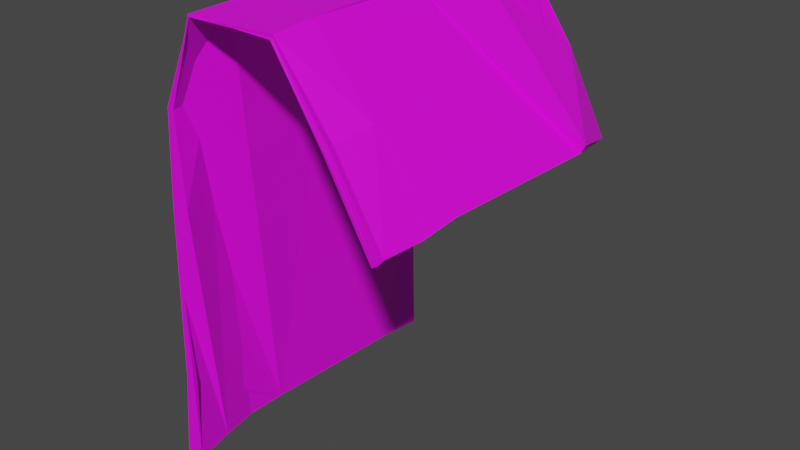 # Source: towel.blend  (saved by Blender 2.92.15; exported with 4.5.12 LTS)
import bpy
from mathutils import Matrix  # noqa: F401  (used for matrix-valued properties, if any)

bpy.ops.wm.read_factory_settings(use_empty=True)
scene = bpy.context.scene
scene.name = 'Scene'

# ---- collections
col_collection = bpy.data.collections.new('Collection'); scene.collection.children.link(col_collection)

# ---- images (referenced by path relative to the original .blend; pixels are not part of the script)
import os
ASSET_DIR = os.environ.get("B2B_ASSET_DIR", "")  # directory of the original .blend (textures are referenced by path, not embedded)
HERE = os.path.dirname(os.path.abspath(__file__))  # packed textures are extracted next to this script under _unpacked/

def load_image(name, relpath, width, height, colorspace="sRGB"):
    """Load a texture the original file referenced (path relative to the .blend, or extracted next to this script)."""
    p = next((c for c in (os.path.join(HERE, relpath), os.path.join(ASSET_DIR, relpath)) if relpath and os.path.exists(c)), "")
    if p:
        img = bpy.data.images.load(p, check_existing=True)
        img.name = name
    else:  # same state as the original file: an image datablock whose file is absent (Cycles renders it pink)
        img = bpy.data.images.new(name, width, height)
        img.source = "FILE"
        img.filepath = "//" + (relpath or name)
    img.colorspace_settings.name = colorspace
    return img
img_industrial_door_jpg = load_image('industrial_door.jpg', 'industrial_door.jpg', 1024, 1024, 'sRGB')

# ---- materials (node trees are filled in below, after node groups)
mat_material_001 = bpy.data.materials.new('Material.001')
mat_material_001.use_transparent_shadow = False

# ---- material node trees
mat_material_001.use_nodes = True; mat_material_001.node_tree.nodes.clear()
_N = mat_material_001.node_tree.nodes; _L = mat_material_001.node_tree.links
n0 = _N.new('ShaderNodeBsdfPrincipled'); n0.name = 'Principled BSDF'; n0.location = (10, 300)
n0.distribution = 'GGX'
n0.subsurface_method = 'BURLEY'
n0.inputs[3].default_value = 1.45
n0.inputs[27].default_value = (0.0, 0.0, 0.0, 1.0)
n0.inputs[28].default_value = 1.0
n1 = _N.new('ShaderNodeOutputMaterial'); n1.name = 'Material Output'; n1.location = (300, 300)
n2 = _N.new('ShaderNodeTexImage'); n2.name = 'Image Texture'; n2.location = (-372, 251)
n2.image = img_industrial_door_jpg
_L.new(n0.outputs[0], n1.inputs[0])
_L.new(n2.outputs[0], n0.inputs[0])
n1.is_active_output = True

# ---- world
world_world = bpy.data.worlds.new('World'); scene.world = world_world
world_world.use_nodes = True; world_world.node_tree.nodes.clear()
_N = world_world.node_tree.nodes; _L = world_world.node_tree.links
n0 = _N.new('ShaderNodeOutputWorld'); n0.name = 'World Output'; n0.location = (300, 300)
n1 = _N.new('ShaderNodeBackground'); n1.name = 'Background'; n1.location = (10, 300)
n1.inputs[0].default_value = (0.05088, 0.05088, 0.05088, 1.0)
_L.new(n1.outputs[0], n0.inputs[0])
n0.is_active_output = True
world_world.color = (0.05088, 0.05088, 0.05088)
world_world.use_sun_shadow = False
world_world.sun_shadow_jitter_overblur = 0.0

# ---- meshes
me_cube_001 = bpy.data.meshes.new('Cube.001')
me_cube_001.from_pydata([(-0.4435, -0.9948, 25.75), (-0.4675, 0.9907, 24.65), (0.2227, -1.005, 56.59), (0.2278, 0.9933, 56.6), (0.1764, 0.9913, 56.76), (-0.4241, -0.9933, 26.43), (-0.4499, 0.9906, 25.4), (0.1521, 0.9938, 18.2), (0.1824, -1.005, 17.9), (-0.522, -0.5041, 22.91), (-0.1835, 0.9953, 8.774), (-0.4392, 0.9907, 25.69), (-0.1828, -1.007, 9.28), (-0.1867, -0.005959, 8.555), (-0.1827, 0.9949, 9.099), (-0.5104, -0.5035, 23.8), (-0.1832, 0.9945, 8.968), (0.1816, 0.9921, 37.41), (0.1873, -1.003, 37.36), (-0.1832, -1.006, 9.431), (-0.1868, 0.4945, 8.294), (-0.1895, -0.506, 8.325), (-0.4068, -0.9919, 26.78), (-0.4631, 0.9907, 24.84), (-0.3404, 0.9942, 16.33), (0.2483, 0.744, 56.48), (0.1874, -0.7542, 56.59), (-0.2909, -0.9981, 18.19), (-0.4292, -0.9935, 26.27), (-0.4447, 0.9907, 25.55), (0.1875, 0.9937, 27.62), (0.07248, 0.993, 9.052), (0.1674, -0.7553, 17.92), (0.05839, -0.005709, 9.384), (-0.3102, -1.0, 17.84), (0.1705, 0.9948, 18.03), (-0.4715, -0.004844, 24.49), (-0.4185, -0.9932, 26.56), (-0.4546, 0.9905, 25.22), (0.1392, 0.9901, 27.83), (0.1959, -1.005, 27.58), (-0.4387, -0.9943, 25.92), (-0.4338, 0.99, 25.82), (0.1985, 0.7425, 56.61), (0.1775, -1.004, 56.76), (-0.3276, -1.003, 17.19), (0.1659, 0.7442, 17.94), (0.06244, -0.005707, 9.241), (0.06544, -1.005, 9.25), (0.1618, -1.009, 18.11), (0.2163, -0.2557, 56.83), (0.2275, -0.005736, 56.79), (-0.3245, 0.9926, 17.05), (-0.5049, -0.5033, 23.94), (-0.3152, 0.9977, 17.29), (-0.1776, 1.001, 9.233), (0.2224, 0.4941, 56.83), (0.1594, -1.008, 27.79), (-0.1865, 0.2443, 8.54), (-0.1858, 0.745, 8.42), (0.06236, 0.4934, 8.492), (-0.1837, -0.757, 9.004), (-0.186, -0.2563, 8.348), (-0.1889, 0.2453, 8.256), (-0.1823, 0.7462, 8.824), (-0.1868, -0.7563, 8.722), (-0.1901, -0.2556, 8.54), (0.05977, -0.5043, 8.446), (-0.3602, -0.506, 15.57), (-0.3003, -1.005, 18.05), (-0.1804, -1.011, 9.56), (0.2086, -0.5056, 56.8), (-0.4794, 0.4939, 24.1), (-0.4727, 0.2451, 24.42), (-0.4757, 0.7433, 24.63), (0.206, -0.7556, 56.86), (0.06923, -1.01, 9.13), (0.0594, -0.2551, 8.965), (0.06337, -0.7546, 8.999), (0.06788, 0.7433, 8.876), (0.06034, 0.2438, 9.072), (0.06399, 0.7441, 9.016), (-0.3496, 0.7446, 15.85), (-0.3232, -1.003, 17.37), (0.2302, 0.7441, 56.79), (0.2195, 0.2442, 56.81), (0.2032, 0.9935, 47.0), (-0.3288, 0.9907, 16.88), (-0.3364, 0.9945, 16.52), (0.06639, 0.9988, 9.251), (-0.3104, 0.9953, 17.42), (-0.4467, -0.7469, 25.33), (-0.4814, -0.2545, 24.31), (-0.3148, -0.9982, 17.69), (0.06308, 0.2441, 8.932), (-0.3388, -0.7548, 16.53), (0.1645, 0.9907, 47.15), (-0.4631, 0.7428, 24.75)], [], [(17, 4, 96), (26, 2, 18, 40, 8, 48, 78, 67, 77, 47, 94, 60, 81, 89, 35, 30, 86, 3, 25, 84, 56, 85, 51, 75), (69, 27, 22), (68, 53, 91, 22, 27, 19, 65, 95), (93, 34, 5, 28), (51, 50, 71, 75), (52, 54, 14), (89, 7, 35), (87, 52, 14, 16), (30, 39, 17), (15, 53, 92, 36, 73, 72, 74, 11, 29, 6, 38, 23, 1, 82, 24, 10, 59, 20, 58, 13, 62, 21, 68, 9, 0, 41, 28, 5), (22, 91, 37), (26, 32, 49, 57, 18, 44), (84, 43, 46, 7, 31, 79, 60, 80, 33, 77, 67, 78, 76, 49, 32, 26, 75, 71, 51, 85, 56), (40, 57, 49), (68, 21, 61, 12, 45), (80, 63, 13, 33), (79, 64, 20, 60), (23, 38, 87, 88), (78, 65, 19, 76), (77, 66, 21, 67), (34, 69, 37), (76, 19, 70), (5, 37, 91, 53, 15), (48, 76, 70, 19), (49, 76, 48), (34, 37, 5), (19, 69, 34), (74, 97, 42, 11), (9, 68, 45, 0), (33, 13, 66, 77), (67, 21, 65, 78), (86, 30, 17, 96, 4, 3), (31, 55, 64, 79), (60, 20, 63, 80), (62, 77, 67, 21), (13, 47, 77, 62), (59, 81, 60, 20), (10, 89, 81, 59), (1, 24, 82), (87, 16, 88), (48, 19, 12), (8, 49, 48), (45, 83, 41, 0), (12, 19, 83, 45), (40, 49, 8), (18, 57, 40), (83, 93, 28, 41), (4, 17, 39, 7, 46, 43), (35, 7, 39, 30), (38, 6, 52, 87), (24, 88, 16, 10), (1, 23, 88, 24), (10, 16, 89), (54, 90, 55, 14), (11, 42, 90, 54), (6, 29, 52), (29, 11, 54, 52), (89, 31, 7), (14, 31, 89), (26, 75, 44, 2), (75, 26, 44), (14, 55, 31), (16, 14, 89), (90, 42, 97, 64, 55), (19, 93, 83), (68, 21, 66, 13, 63, 20, 64, 97, 72, 73, 36, 92, 53), (19, 34, 93), (58, 94, 47, 13), (20, 60, 94, 58), (61, 78, 48, 12), (21, 67, 78, 61), (21, 68, 95, 65), (69, 22, 37), (19, 70, 69), (70, 19, 27, 69), (72, 97, 74), (4, 43, 84), (3, 4, 84, 25), (2, 44, 18)])
_uv = me_cube_001.uv_layers.new(name='UVMap')
_uv.uv.foreach_set('vector', [0.625, 0.4375, 0.5938, 0.5, 0.5625, 0.4688, 0.375, 0.7188, 0.375, 0.75, 0.3125, 0.75, 0.2812, 0.75, 0.25, 0.75, 0.2188, 0.75, 0.2188, 0.7188, 0.2188, 0.6875, 0.2188, 0.6562, 0.2188, 0.625, 0.2188, 0.5938, 0.2188, 0.5625, 0.2188, 0.5312, 0.2188, 0.5, 0.25, 0.5, 0.2812, 0.5, 0.3438, 0.5, 0.375, 0.5, 0.375, 0.5312, 0.4688, 0.5312, 0.4688, 0.5625, 0.4688, 0.5938, 0.4688, 0.625, 0.4688, 0.7188, 0.5938, 0.9688, 0.625, 0.9688, 0.5938, 1.0, 0.8438, 0.6875, 0.875, 0.6875, 0.875, 0.7188, 0.875, 0.75, 0.8438, 0.75, 0.8125, 0.75, 0.8125, 0.7188, 0.8438, 0.7188, 0.4688, 0.9688, 0.5, 0.9688, 0.5, 1.0, 0.4688, 1.0, 0.5, 0.625, 0.5, 0.6562, 0.5, 0.6875, 0.4688, 0.7188, 0.5312, 0.2812, 0.5625, 0.2812, 0.5312, 0.3125, 0.4375, 0.3438, 0.4375, 0.375, 0.4062, 0.375, 0.4688, 0.2812, 0.5, 0.2812, 0.5, 0.3125, 0.4688, 0.3125, 0.4062, 0.4062, 0.4375, 0.4062, 0.4375, 0.4375, 0.5, 0.0625, 0.5312, 0.0625, 0.5312, 0.09375, 0.5312, 0.125, 0.5312, 0.1562, 0.5312, 0.1875, 0.5625, 0.2188, 0.5625, 0.25, 0.5312, 0.25, 0.5, 0.25, 0.4688, 0.25, 0.4062, 0.25, 0.375, 0.25, 0.1562, 0.5312, 0.1562, 0.5, 0.1875, 0.5, 0.1875, 0.5312, 0.1875, 0.5625, 0.1875, 0.5938, 0.1875, 0.625, 0.1875, 0.6562, 0.1875, 0.6875, 0.1562, 0.6875, 0.375, 0.0625, 0.375, 0.0, 0.4062, 0.0, 0.4688, 0.0, 0.5, 0.0, 0.625, 0.0, 0.5625, 0.03125, 0.5625, 0.0, 0.625, 0.7188, 0.75, 0.7188, 0.75, 0.75, 0.7188, 0.75, 0.6875, 0.75, 0.625, 0.75, 0.5625, 0.5312, 0.625, 0.5312, 0.75, 0.5312, 0.75, 0.5, 0.7812, 0.5, 0.7812, 0.5312, 0.7812, 0.5625, 0.7812, 0.5938, 0.7812, 0.625, 0.7812, 0.6562, 0.7812, 0.6875, 0.7812, 0.7188, 0.7812, 0.75, 0.75, 0.75, 0.75, 0.7188, 0.625, 0.7188, 0.5312, 0.7188, 0.5312, 0.6875, 0.5312, 0.625, 0.5312, 0.5938, 0.5312, 0.5625, 0.4062, 0.8438, 0.4375, 0.8438, 0.4062, 0.875, 0.1562, 0.6875, 0.1875, 0.6875, 0.1875, 0.7188, 0.1875, 0.75, 0.1562, 0.75, 0.7812, 0.5938, 0.8125, 0.5938, 0.8125, 0.625, 0.7812, 0.625, 0.7812, 0.5312, 0.8125, 0.5312, 0.8125, 0.5625, 0.7812, 0.5625, 0.4062, 0.25, 0.4688, 0.25, 0.4688, 0.2812, 0.4062, 0.2812, 0.7812, 0.7188, 0.8125, 0.7188, 0.8125, 0.75, 0.7812, 0.75, 0.7812, 0.6562, 0.8125, 0.6562, 0.8125, 0.6875, 0.7812, 0.6875, 0.5312, 0.9688, 0.5625, 0.9688, 0.5312, 1.0, 0.625, 0.9062, 0.625, 0.9375, 0.5938, 0.9375, 0.5, 0.0, 0.5625, 0.0, 0.5625, 0.03125, 0.5312, 0.0625, 0.5, 0.0625, 0.5625, 0.9062, 0.5938, 0.9062, 0.5938, 0.9375, 0.5625, 0.9375, 0.5938, 0.875, 0.5938, 0.9062, 0.5625, 0.9062, 0.5312, 0.9688, 0.5312, 1.0, 0.5, 1.0, 0.5625, 0.9375, 0.5625, 0.9688, 0.5312, 0.9688, 0.5625, 0.2188, 0.625, 0.2188, 0.5938, 0.25, 0.5625, 0.25, 0.125, 0.6875, 0.1562, 0.6875, 0.1562, 0.75, 0.125, 0.75, 0.7812, 0.625, 0.8125, 0.625, 0.8125, 0.6562, 0.7812, 0.6562, 0.7812, 0.6875, 0.8125, 0.6875, 0.8125, 0.7188, 0.7812, 0.7188, 0.375, 0.4688, 0.4062, 0.4062, 0.4688, 0.4375, 0.4375, 0.4688, 0.4375, 0.5, 0.4062, 0.5, 0.7812, 0.5, 0.8125, 0.5, 0.8125, 0.5312, 0.7812, 0.5312, 0.7812, 0.5625, 0.8125, 0.5625, 0.8125, 0.5938, 0.7812, 0.5938, 0.1875, 0.6562, 0.2188, 0.6562, 0.2188, 0.6875, 0.1875, 0.6875, 0.1875, 0.625, 0.2188, 0.625, 0.2188, 0.6562, 0.1875, 0.6562, 0.1875, 0.5312, 0.2188, 0.5312, 0.2188, 0.5625, 0.1875, 0.5625, 0.1875, 0.5, 0.2188, 0.5, 0.2188, 0.5312, 0.1875, 0.5312, 0.125, 0.5, 0.1562, 0.5, 0.1562, 0.5312, 0.4688, 0.2812, 0.4062, 0.3125, 0.4062, 0.2812, 0.4062, 0.9062, 0.4062, 0.9375, 0.375, 0.9375, 0.375, 0.875, 0.4062, 0.875, 0.375, 0.9062, 0.375, 0.9688, 0.4062, 0.9688, 0.4062, 1.0, 0.375, 1.0, 0.375, 0.9375, 0.4062, 0.9375, 0.4062, 0.9688, 0.375, 0.9688, 0.4062, 0.8438, 0.4062, 0.875, 0.375, 0.875, 0.4375, 0.8125, 0.4375, 0.8438, 0.4062, 0.8438, 0.4062, 0.9688, 0.4688, 0.9688, 0.4688, 1.0, 0.4062, 1.0, 0.625, 0.5, 0.6875, 0.5, 0.7188, 0.5, 0.75, 0.5, 0.75, 0.5312, 0.625, 0.5312, 0.4062, 0.375, 0.4375, 0.375, 0.4375, 0.4062, 0.4062, 0.4062, 0.4688, 0.25, 0.5, 0.25, 0.5, 0.2812, 0.4688, 0.2812, 0.375, 0.2812, 0.4062, 0.2812, 0.4062, 0.3125, 0.375, 0.3125, 0.375, 0.25, 0.4062, 0.25, 0.4062, 0.2812, 0.375, 0.2812, 0.375, 0.3125, 0.4062, 0.3125, 0.375, 0.3438, 0.5625, 0.2812, 0.5938, 0.2812, 0.5938, 0.3125, 0.5625, 0.3125, 0.5625, 0.25, 0.5938, 0.25, 0.5938, 0.2812, 0.5625, 0.2812, 0.5, 0.25, 0.5312, 0.25, 0.5, 0.2812, 0.5312, 0.25, 0.5625, 0.25, 0.5625, 0.2812, 0.5312, 0.2812, 0.5, 0.3438, 0.5312, 0.3438, 0.5, 0.375, 0.5312, 0.3125, 0.5312, 0.3438, 0.5, 0.3438, 0.375, 0.7188, 0.4688, 0.7188, 0.4688, 0.75, 0.375, 0.75, 0.5312, 0.7188, 0.625, 0.7188, 0.5312, 0.75, 0.5625, 0.3125, 0.5938, 0.3125, 0.5625, 0.3438, 0.4688, 0.3125, 0.5, 0.3125, 0.4688, 0.3438, 0.8438, 0.5, 0.875, 0.5, 0.875, 0.5312, 0.8125, 0.5312, 0.8125, 0.5, 0.4688, 0.9375, 0.4688, 0.9688, 0.4062, 0.9688, 0.8438, 0.6875, 0.8125, 0.6875, 0.8125, 0.6562, 0.8125, 0.625, 0.8125, 0.5938, 0.8125, 0.5625, 0.8125, 0.5312, 0.875, 0.5312, 0.875, 0.5625, 0.875, 0.5938, 0.875, 0.625, 0.875, 0.6562, 0.875, 0.6875, 0.5, 0.9375, 0.5, 0.9688, 0.4688, 0.9688, 0.1875, 0.5938, 0.2188, 0.5938, 0.2188, 0.625, 0.1875, 0.625, 0.1875, 0.5625, 0.2188, 0.5625, 0.2188, 0.5938, 0.1875, 0.5938, 0.1875, 0.7188, 0.2188, 0.7188, 0.2188, 0.75, 0.1875, 0.75, 0.1875, 0.6875, 0.2188, 0.6875, 0.2188, 0.7188, 0.1875, 0.7188, 0.8125, 0.6875, 0.8438, 0.6875, 0.8438, 0.7188, 0.8125, 0.7188, 0.5938, 0.9688, 0.5938, 1.0, 0.5625, 1.0, 0.5625, 0.9375, 0.5938, 0.9375, 0.5625, 0.9688, 0.5938, 0.9375, 0.625, 0.9375, 0.625, 0.9688, 0.5938, 0.9688, 0.5938, 0.1875, 0.5938, 0.2188, 0.5625, 0.2188, 0.625, 0.5, 0.5938, 0.5312, 0.5625, 0.5312, 0.4062, 0.5, 0.5, 0.5, 0.4688, 0.5312, 0.375, 0.5312, 0.375, 0.75, 0.4688, 0.75, 0.375, 0.8125])
me_cube_001.materials.append(mat_material_001)
me_cube_001.use_remesh_fix_poles = True
me_cube_001.use_remesh_preserve_attributes = False
me_cube_001.use_mirror_vertex_groups = False
me_cube_001.update()

# ---- objects
ob_cube_001 = bpy.data.objects.new('Cube.001', me_cube_001)

# ---- transforms, parenting, visibility, modifiers, constraints
ob_cube_001.location = (0.0, 0.0, 0.4733)
ob_cube_001.scale = (-0.6121, -0.2746, -0.01582)
ob_cube_001.lineart.crease_threshold = 0.0

# ---- collection membership
col_collection.objects.link(ob_cube_001)

# ---- scene / render settings (as saved in the file)
scene.frame_start = 1; scene.frame_end = 250; scene.frame_set(1)
scene.render.engine = 'BLENDER_EEVEE_NEXT'
scene.cycles.use_denoising = False
scene.cycles.samples = 128
scene.cycles.sampling_pattern = 'TABULATED_SOBOL'
scene.cycles.use_adaptive_sampling = False
scene.cycles.use_light_tree = False
scene.view_settings.view_transform = 'Filmic'
bpy.context.view_layer.update()

# ---- added for rendering (the .blend has no active camera and no usable light): camera, sun
cam_auto = bpy.data.cameras.new('AutoCamera')
cam_auto.lens = 50.0
cam_auto.sensor_width = 36.0
cam_auto.clip_end = 1000.0
ob_auto_camera = bpy.data.objects.new('AutoCamera', cam_auto)
scene.collection.objects.link(ob_auto_camera)
ob_auto_camera.location = (1.06232, -1.17285, 0.741191)
ob_auto_camera.rotation_euler = (1.09748, -7.21219e-08, 0.694738)
scene.camera = ob_auto_camera
light_auto_sun = bpy.data.lights.new('AutoSun', 'SUN')
light_auto_sun.energy = 3.0
light_auto_sun.angle = 0.0523599
ob_auto_sun = bpy.data.objects.new('AutoSun', light_auto_sun)
scene.collection.objects.link(ob_auto_sun)
ob_auto_sun.rotation_euler = (0.872665, 0.174533, 0.523599)
bpy.context.view_layer.update()
